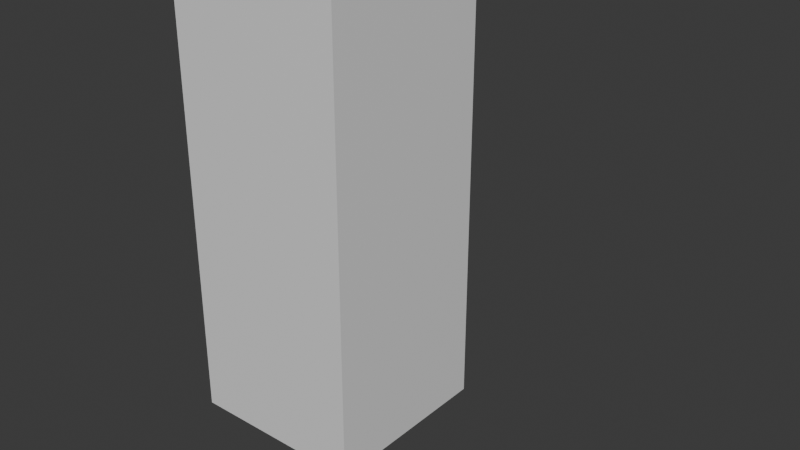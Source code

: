 # Source: animTest.blend  (saved by Blender 4.4.30; exported with 4.5.12 LTS)
import bpy
from mathutils import Matrix  # noqa: F401  (used for matrix-valued properties, if any)

bpy.ops.wm.read_factory_settings(use_empty=True)
scene = bpy.context.scene
scene.name = 'Scene'

# ---- collections
col_collection = bpy.data.collections.new('Collection'); scene.collection.children.link(col_collection)

# ---- materials (node trees are filled in below, after node groups)
mat_white = bpy.data.materials.new('White')

# ---- material node trees
mat_white.use_nodes = True; mat_white.node_tree.nodes.clear()
_N = mat_white.node_tree.nodes; _L = mat_white.node_tree.links
n0 = _N.new('ShaderNodeBsdfPrincipled'); n0.name = 'Principled BSDF'; n0.location = (10, 300)
n1 = _N.new('ShaderNodeOutputMaterial'); n1.name = 'Material Output'; n1.location = (300, 300)
_L.new(n0.outputs[0], n1.inputs[0])
n1.is_active_output = True

# ---- world
world_world = bpy.data.worlds.new('World'); scene.world = world_world
world_world.use_nodes = True; world_world.node_tree.nodes.clear()
_N = world_world.node_tree.nodes; _L = world_world.node_tree.links
n0 = _N.new('ShaderNodeOutputWorld'); n0.name = 'World Output'; n0.location = (300, 300)
n1 = _N.new('ShaderNodeBackground'); n1.name = 'Background'; n1.location = (10, 300)
n1.inputs[0].default_value = (0.05088, 0.05088, 0.05088, 1.0)
_L.new(n1.outputs[0], n0.inputs[0])
n0.is_active_output = True
world_world.color = (0.05088, 0.05088, 0.05088)
world_world.sun_shadow_jitter_overblur = 0.0

# ---- meshes
me_cube_001 = bpy.data.meshes.new('Cube.001')
me_cube_001.from_pydata([(-1.0, -1.0, 0.0), (-1.0, -1.0, 5.0), (-1.0, 1.0, 0.0), (-1.0, 1.0, 5.0), (1.0, -1.0, 0.0), (1.0, -1.0, 5.0), (1.0, 1.0, 0.0), (1.0, 1.0, 5.0), (-1.0, -1.0, 0.25), (-1.0, -1.0, 0.5), (-1.0, -1.0, 0.75), (-1.0, -1.0, 1.0), (-1.0, -1.0, 1.25), (-1.0, -1.0, 1.5), (-1.0, -1.0, 1.75), (-1.0, -1.0, 2.0), (-1.0, -1.0, 2.25), (-1.0, -1.0, 2.5), (-1.0, -1.0, 2.75), (-1.0, -1.0, 3.0), (-1.0, -1.0, 3.25), (-1.0, -1.0, 3.5), (-1.0, -1.0, 3.75), (-1.0, -1.0, 4.0), (-1.0, -1.0, 4.25), (-1.0, -1.0, 4.5), (-1.0, -1.0, 4.75), (-1.0, 1.0, 4.75), (-1.0, 1.0, 4.5), (-1.0, 1.0, 4.25), (-1.0, 1.0, 4.0), (-1.0, 1.0, 3.75), (-1.0, 1.0, 3.5), (-1.0, 1.0, 3.25), (-1.0, 1.0, 3.0), (-1.0, 1.0, 2.75), (-1.0, 1.0, 2.5), (-1.0, 1.0, 2.25), (-1.0, 1.0, 2.0), (-1.0, 1.0, 1.75), (-1.0, 1.0, 1.5), (-1.0, 1.0, 1.25), (-1.0, 1.0, 1.0), (-1.0, 1.0, 0.75), (-1.0, 1.0, 0.5), (-1.0, 1.0, 0.25), (1.0, 1.0, 4.75), (1.0, 1.0, 4.5), (1.0, 1.0, 4.25), (1.0, 1.0, 4.0), (1.0, 1.0, 3.75), (1.0, 1.0, 3.5), (1.0, 1.0, 3.25), (1.0, 1.0, 3.0), (1.0, 1.0, 2.75), (1.0, 1.0, 2.5), (1.0, 1.0, 2.25), (1.0, 1.0, 2.0), (1.0, 1.0, 1.75), (1.0, 1.0, 1.5), (1.0, 1.0, 1.25), (1.0, 1.0, 1.0), (1.0, 1.0, 0.75), (1.0, 1.0, 0.5), (1.0, 1.0, 0.25), (1.0, -1.0, 4.75), (1.0, -1.0, 4.5), (1.0, -1.0, 4.25), (1.0, -1.0, 4.0), (1.0, -1.0, 3.75), (1.0, -1.0, 3.5), (1.0, -1.0, 3.25), (1.0, -1.0, 3.0), (1.0, -1.0, 2.75), (1.0, -1.0, 2.5), (1.0, -1.0, 2.25), (1.0, -1.0, 2.0), (1.0, -1.0, 1.75), (1.0, -1.0, 1.5), (1.0, -1.0, 1.25), (1.0, -1.0, 1.0), (1.0, -1.0, 0.75), (1.0, -1.0, 0.5), (1.0, -1.0, 0.25)], [], [(26, 1, 3, 27), (27, 3, 7, 46), (46, 7, 5, 65), (65, 5, 1, 26), (2, 6, 4, 0), (7, 3, 1, 5), (4, 83, 8, 0), (83, 82, 9, 8), (82, 81, 10, 9), (81, 80, 11, 10), (80, 79, 12, 11), (79, 78, 13, 12), (78, 77, 14, 13), (77, 76, 15, 14), (76, 75, 16, 15), (75, 74, 17, 16), (74, 73, 18, 17), (73, 72, 19, 18), (72, 71, 20, 19), (71, 70, 21, 20), (70, 69, 22, 21), (69, 68, 23, 22), (68, 67, 24, 23), (67, 66, 25, 24), (66, 65, 26, 25), (6, 64, 83, 4), (64, 63, 82, 83), (63, 62, 81, 82), (62, 61, 80, 81), (61, 60, 79, 80), (60, 59, 78, 79), (59, 58, 77, 78), (58, 57, 76, 77), (57, 56, 75, 76), (56, 55, 74, 75), (55, 54, 73, 74), (54, 53, 72, 73), (53, 52, 71, 72), (52, 51, 70, 71), (51, 50, 69, 70), (50, 49, 68, 69), (49, 48, 67, 68), (48, 47, 66, 67), (47, 46, 65, 66), (2, 45, 64, 6), (45, 44, 63, 64), (44, 43, 62, 63), (43, 42, 61, 62), (42, 41, 60, 61), (41, 40, 59, 60), (40, 39, 58, 59), (39, 38, 57, 58), (38, 37, 56, 57), (37, 36, 55, 56), (36, 35, 54, 55), (35, 34, 53, 54), (34, 33, 52, 53), (33, 32, 51, 52), (32, 31, 50, 51), (31, 30, 49, 50), (30, 29, 48, 49), (29, 28, 47, 48), (28, 27, 46, 47), (0, 8, 45, 2), (8, 9, 44, 45), (9, 10, 43, 44), (10, 11, 42, 43), (11, 12, 41, 42), (12, 13, 40, 41), (13, 14, 39, 40), (14, 15, 38, 39), (15, 16, 37, 38), (16, 17, 36, 37), (17, 18, 35, 36), (18, 19, 34, 35), (19, 20, 33, 34), (20, 21, 32, 33), (21, 22, 31, 32), (22, 23, 30, 31), (23, 24, 29, 30), (24, 25, 28, 29), (25, 26, 27, 28)])
_uv = me_cube_001.uv_layers.new(name='UVMap')
_uv.uv.foreach_set('vector', [0.6125, 0.0, 0.625, 0.0, 0.625, 0.25, 0.6125, 0.25, 0.6125, 0.25, 0.625, 0.25, 0.625, 0.5, 0.6125, 0.5, 0.6125, 0.5, 0.625, 0.5, 0.625, 0.75, 0.6125, 0.75, 0.6125, 0.75, 0.625, 0.75, 0.625, 1.0, 0.6125, 1.0, 0.125, 0.5, 0.375, 0.5, 0.375, 0.75, 0.125, 0.75, 0.625, 0.5, 0.875, 0.5, 0.875, 0.75, 0.625, 0.75, 0.375, 0.75, 0.3875, 0.75, 0.3875, 1.0, 0.375, 1.0, 0.3875, 0.75, 0.4, 0.75, 0.4, 1.0, 0.3875, 1.0, 0.4, 0.75, 0.4125, 0.75, 0.4125, 1.0, 0.4, 1.0, 0.4125, 0.75, 0.425, 0.75, 0.425, 1.0, 0.4125, 1.0, 0.425, 0.75, 0.4375, 0.75, 0.4375, 1.0, 0.425, 1.0, 0.4375, 0.75, 0.45, 0.75, 0.45, 1.0, 0.4375, 1.0, 0.45, 0.75, 0.4625, 0.75, 0.4625, 1.0, 0.45, 1.0, 0.4625, 0.75, 0.475, 0.75, 0.475, 1.0, 0.4625, 1.0, 0.475, 0.75, 0.4875, 0.75, 0.4875, 1.0, 0.475, 1.0, 0.4875, 0.75, 0.5, 0.75, 0.5, 1.0, 0.4875, 1.0, 0.5, 0.75, 0.5125, 0.75, 0.5125, 1.0, 0.5, 1.0, 0.5125, 0.75, 0.525, 0.75, 0.525, 1.0, 0.5125, 1.0, 0.525, 0.75, 0.5375, 0.75, 0.5375, 1.0, 0.525, 1.0, 0.5375, 0.75, 0.55, 0.75, 0.55, 1.0, 0.5375, 1.0, 0.55, 0.75, 0.5625, 0.75, 0.5625, 1.0, 0.55, 1.0, 0.5625, 0.75, 0.575, 0.75, 0.575, 1.0, 0.5625, 1.0, 0.575, 0.75, 0.5875, 0.75, 0.5875, 1.0, 0.575, 1.0, 0.5875, 0.75, 0.6, 0.75, 0.6, 1.0, 0.5875, 1.0, 0.6, 0.75, 0.6125, 0.75, 0.6125, 1.0, 0.6, 1.0, 0.375, 0.5, 0.3875, 0.5, 0.3875, 0.75, 0.375, 0.75, 0.3875, 0.5, 0.4, 0.5, 0.4, 0.75, 0.3875, 0.75, 0.4, 0.5, 0.4125, 0.5, 0.4125, 0.75, 0.4, 0.75, 0.4125, 0.5, 0.425, 0.5, 0.425, 0.75, 0.4125, 0.75, 0.425, 0.5, 0.4375, 0.5, 0.4375, 0.75, 0.425, 0.75, 0.4375, 0.5, 0.45, 0.5, 0.45, 0.75, 0.4375, 0.75, 0.45, 0.5, 0.4625, 0.5, 0.4625, 0.75, 0.45, 0.75, 0.4625, 0.5, 0.475, 0.5, 0.475, 0.75, 0.4625, 0.75, 0.475, 0.5, 0.4875, 0.5, 0.4875, 0.75, 0.475, 0.75, 0.4875, 0.5, 0.5, 0.5, 0.5, 0.75, 0.4875, 0.75, 0.5, 0.5, 0.5125, 0.5, 0.5125, 0.75, 0.5, 0.75, 0.5125, 0.5, 0.525, 0.5, 0.525, 0.75, 0.5125, 0.75, 0.525, 0.5, 0.5375, 0.5, 0.5375, 0.75, 0.525, 0.75, 0.5375, 0.5, 0.55, 0.5, 0.55, 0.75, 0.5375, 0.75, 0.55, 0.5, 0.5625, 0.5, 0.5625, 0.75, 0.55, 0.75, 0.5625, 0.5, 0.575, 0.5, 0.575, 0.75, 0.5625, 0.75, 0.575, 0.5, 0.5875, 0.5, 0.5875, 0.75, 0.575, 0.75, 0.5875, 0.5, 0.6, 0.5, 0.6, 0.75, 0.5875, 0.75, 0.6, 0.5, 0.6125, 0.5, 0.6125, 0.75, 0.6, 0.75, 0.375, 0.25, 0.3875, 0.25, 0.3875, 0.5, 0.375, 0.5, 0.3875, 0.25, 0.4, 0.25, 0.4, 0.5, 0.3875, 0.5, 0.4, 0.25, 0.4125, 0.25, 0.4125, 0.5, 0.4, 0.5, 0.4125, 0.25, 0.425, 0.25, 0.425, 0.5, 0.4125, 0.5, 0.425, 0.25, 0.4375, 0.25, 0.4375, 0.5, 0.425, 0.5, 0.4375, 0.25, 0.45, 0.25, 0.45, 0.5, 0.4375, 0.5, 0.45, 0.25, 0.4625, 0.25, 0.4625, 0.5, 0.45, 0.5, 0.4625, 0.25, 0.475, 0.25, 0.475, 0.5, 0.4625, 0.5, 0.475, 0.25, 0.4875, 0.25, 0.4875, 0.5, 0.475, 0.5, 0.4875, 0.25, 0.5, 0.25, 0.5, 0.5, 0.4875, 0.5, 0.5, 0.25, 0.5125, 0.25, 0.5125, 0.5, 0.5, 0.5, 0.5125, 0.25, 0.525, 0.25, 0.525, 0.5, 0.5125, 0.5, 0.525, 0.25, 0.5375, 0.25, 0.5375, 0.5, 0.525, 0.5, 0.5375, 0.25, 0.55, 0.25, 0.55, 0.5, 0.5375, 0.5, 0.55, 0.25, 0.5625, 0.25, 0.5625, 0.5, 0.55, 0.5, 0.5625, 0.25, 0.575, 0.25, 0.575, 0.5, 0.5625, 0.5, 0.575, 0.25, 0.5875, 0.25, 0.5875, 0.5, 0.575, 0.5, 0.5875, 0.25, 0.6, 0.25, 0.6, 0.5, 0.5875, 0.5, 0.6, 0.25, 0.6125, 0.25, 0.6125, 0.5, 0.6, 0.5, 0.375, 0.0, 0.3875, 0.0, 0.3875, 0.25, 0.375, 0.25, 0.3875, 0.0, 0.4, 0.0, 0.4, 0.25, 0.3875, 0.25, 0.4, 0.0, 0.4125, 0.0, 0.4125, 0.25, 0.4, 0.25, 0.4125, 0.0, 0.425, 0.0, 0.425, 0.25, 0.4125, 0.25, 0.425, 0.0, 0.4375, 0.0, 0.4375, 0.25, 0.425, 0.25, 0.4375, 0.0, 0.45, 0.0, 0.45, 0.25, 0.4375, 0.25, 0.45, 0.0, 0.4625, 0.0, 0.4625, 0.25, 0.45, 0.25, 0.4625, 0.0, 0.475, 0.0, 0.475, 0.25, 0.4625, 0.25, 0.475, 0.0, 0.4875, 0.0, 0.4875, 0.25, 0.475, 0.25, 0.4875, 0.0, 0.5, 0.0, 0.5, 0.25, 0.4875, 0.25, 0.5, 0.0, 0.5125, 0.0, 0.5125, 0.25, 0.5, 0.25, 0.5125, 0.0, 0.525, 0.0, 0.525, 0.25, 0.5125, 0.25, 0.525, 0.0, 0.5375, 0.0, 0.5375, 0.25, 0.525, 0.25, 0.5375, 0.0, 0.55, 0.0, 0.55, 0.25, 0.5375, 0.25, 0.55, 0.0, 0.5625, 0.0, 0.5625, 0.25, 0.55, 0.25, 0.5625, 0.0, 0.575, 0.0, 0.575, 0.25, 0.5625, 0.25, 0.575, 0.0, 0.5875, 0.0, 0.5875, 0.25, 0.575, 0.25, 0.5875, 0.0, 0.6, 0.0, 0.6, 0.25, 0.5875, 0.25, 0.6, 0.0, 0.6125, 0.0, 0.6125, 0.25, 0.6, 0.25])
me_cube_001.materials.append(mat_white)
me_cube_001.update()
arm_armature = bpy.data.armatures.new('Armature')  # bones are not reproduced

# ---- objects
ob_cube = bpy.data.objects.new('Cube', me_cube_001)
ob_armature = bpy.data.objects.new('Armature', arm_armature)

# ---- transforms, parenting, visibility, modifiers, constraints
ob_cube.parent = ob_armature
ob_cube.location = (0.0, 0.0, 0.0)
_vg = ob_cube.vertex_groups.new(name='Bone')
for _i, _w in zip([0, 2, 4, 6, 8, 9, 10, 11, 12, 13, 14, 15, 16, 37, 38, 39, 40, 41, 42, 43, 44, 45, 56, 57, 58, 59, 60, 61, 62, 63, 64, 75, 76, 77, 78, 79, 80, 81, 82, 83], [0.652, 0.3638, 0.3638, 0.652, 0.5978, 0.499, 0.3414, 0.2289, 0.1466, 0.1019, 0.07051, 0.0467, 0.01498, 0.004969, 0.03082, 0.05814, 0.08276, 0.1171, 0.1799, 0.2637, 0.378, 0.4107, 0.01498, 0.0467, 0.07051, 0.1019, 0.1466, 0.2289, 0.3414, 0.499, 0.5978, 0.004969, 0.03082, 0.05814, 0.08276, 0.1171, 0.1799, 0.2637, 0.378, 0.4107]): _vg.add([_i], _w, 'REPLACE')
_vg = ob_cube.vertex_groups.new(name='Bone.004')
for _i, _w in zip([0, 2, 4, 6, 8, 9, 10, 11, 12, 13, 14, 15, 16, 17, 18, 19, 34, 35, 36, 37, 38, 39, 40, 41, 42, 43, 44, 45, 53, 54, 55, 56, 57, 58, 59, 60, 61, 62, 63, 64, 72, 73, 74, 75, 76, 77, 78, 79, 80, 81, 82, 83], [0.2379, 0.522, 0.522, 0.2379, 0.2627, 0.3146, 0.4022, 0.4126, 0.3479, 0.2443, 0.1707, 0.1181, 0.07996, 0.0517, 0.02256, 0.0006848, 0.003173, 0.02641, 0.05466, 0.08489, 0.1259, 0.1829, 0.2632, 0.377, 0.4609, 0.4788, 0.434, 0.4471, 0.0006848, 0.02256, 0.0517, 0.07996, 0.1181, 0.1707, 0.2443, 0.3479, 0.4126, 0.4022, 0.3146, 0.2627, 0.003173, 0.02641, 0.05466, 0.08489, 0.1259, 0.1829, 0.2632, 0.377, 0.4609, 0.4788, 0.434, 0.4471]): _vg.add([_i], _w, 'REPLACE')
_vg = ob_cube.vertex_groups.new(name='Bone.002')
for _i, _w in zip([0, 2, 4, 6, 8, 9, 10, 11, 12, 13, 14, 15, 16, 17, 18, 19, 20, 33, 34, 35, 36, 37, 38, 39, 40, 41, 42, 43, 44, 45, 52, 53, 54, 55, 56, 57, 58, 59, 60, 61, 62, 63, 64, 71, 72, 73, 74, 75, 76, 77, 78, 79, 80, 81, 82, 83], [0.07094, 0.07354, 0.07354, 0.07094, 0.08989, 0.12, 0.1652, 0.2309, 0.3256, 0.3766, 0.3496, 0.2412, 0.163, 0.1052, 0.07364, 0.05134, 0.02094, 0.02094, 0.05135, 0.07366, 0.1052, 0.163, 0.2413, 0.3497, 0.3768, 0.3259, 0.2314, 0.1659, 0.1211, 0.09158, 0.02094, 0.05134, 0.07364, 0.1052, 0.163, 0.2412, 0.3496, 0.3766, 0.3256, 0.2309, 0.1652, 0.12, 0.08989, 0.02094, 0.05135, 0.07366, 0.1052, 0.163, 0.2413, 0.3497, 0.3768, 0.3259, 0.2314, 0.1659, 0.1211, 0.09158]): _vg.add([_i], _w, 'REPLACE')
_vg = ob_cube.vertex_groups.new(name='Bone.006')
for _i, _w in zip([8, 9, 10, 11, 12, 13, 14, 15, 16, 17, 18, 19, 20, 21, 22, 23, 30, 31, 32, 33, 34, 35, 36, 37, 38, 39, 40, 41, 42, 43, 44, 45, 49, 50, 51, 52, 53, 54, 55, 56, 57, 58, 59, 60, 61, 62, 63, 64, 68, 69, 70, 71, 72, 73, 74, 75, 76, 77, 78, 79, 80, 81, 82, 83], [0.008395, 0.02798, 0.05365, 0.07501, 0.1058, 0.163, 0.2406, 0.3483, 0.3744, 0.3223, 0.2257, 0.1574, 0.1087, 0.07366, 0.04565, 0.01792, 0.01779, 0.04557, 0.07364, 0.1087, 0.1574, 0.2257, 0.3223, 0.3744, 0.3483, 0.2406, 0.163, 0.1058, 0.07516, 0.05388, 0.02869, 0.009495, 0.01792, 0.04565, 0.07366, 0.1087, 0.1574, 0.2257, 0.3223, 0.3744, 0.3483, 0.2406, 0.163, 0.1058, 0.07501, 0.05365, 0.02798, 0.008395, 0.01779, 0.04557, 0.07364, 0.1087, 0.1574, 0.2257, 0.3223, 0.3744, 0.3483, 0.2406, 0.163, 0.1058, 0.07516, 0.05388, 0.02869, 0.009495]): _vg.add([_i], _w, 'REPLACE')
_vg = ob_cube.vertex_groups.new(name='Bone.001')
for _i, _w in zip([11, 12, 13, 14, 15, 16, 17, 18, 19, 20, 21, 22, 23, 24, 25, 26, 27, 28, 29, 30, 31, 32, 33, 34, 35, 36, 37, 38, 39, 40, 41, 42, 46, 47, 48, 49, 50, 51, 52, 53, 54, 55, 56, 57, 58, 59, 60, 61, 65, 66, 67, 68, 69, 70, 71, 72, 73, 74, 75, 76, 77, 78, 79, 80], [0.01779, 0.04557, 0.07364, 0.1087, 0.1574, 0.2257, 0.3223, 0.3744, 0.3483, 0.2406, 0.163, 0.1058, 0.07516, 0.05388, 0.02869, 0.009495, 0.008395, 0.02798, 0.05365, 0.07501, 0.1058, 0.163, 0.2406, 0.3483, 0.3744, 0.3223, 0.2257, 0.1574, 0.1087, 0.07366, 0.04565, 0.01792, 0.009495, 0.02869, 0.05388, 0.07516, 0.1058, 0.163, 0.2406, 0.3483, 0.3744, 0.3223, 0.2257, 0.1574, 0.1087, 0.07364, 0.04557, 0.01779, 0.008395, 0.02798, 0.05365, 0.07501, 0.1058, 0.163, 0.2406, 0.3483, 0.3744, 0.3223, 0.2257, 0.1574, 0.1087, 0.07366, 0.04565, 0.01792]): _vg.add([_i], _w, 'REPLACE')
_vg = ob_cube.vertex_groups.new(name='Bone.005')
for _i, _w in zip([1, 3, 5, 7, 14, 15, 16, 17, 18, 19, 20, 21, 22, 23, 24, 25, 26, 27, 28, 29, 30, 31, 32, 33, 34, 35, 36, 37, 38, 39, 46, 47, 48, 49, 50, 51, 52, 53, 54, 55, 56, 57, 58, 65, 66, 67, 68, 69, 70, 71, 72, 73, 74, 75, 76, 77], [0.07354, 0.07094, 0.07094, 0.07354, 0.02094, 0.05135, 0.07366, 0.1052, 0.163, 0.2413, 0.3497, 0.3768, 0.3259, 0.2314, 0.1659, 0.1211, 0.09158, 0.08989, 0.12, 0.1652, 0.2309, 0.3256, 0.3766, 0.3496, 0.2412, 0.163, 0.1052, 0.07364, 0.05134, 0.02094, 0.09158, 0.1211, 0.1659, 0.2314, 0.3259, 0.3768, 0.3497, 0.2413, 0.163, 0.1052, 0.07366, 0.05135, 0.02094, 0.08989, 0.12, 0.1652, 0.2309, 0.3256, 0.3766, 0.3496, 0.2412, 0.163, 0.1052, 0.07364, 0.05134, 0.02094]): _vg.add([_i], _w, 'REPLACE')
_vg = ob_cube.vertex_groups.new(name='Bone.003')
for _i, _w in zip([1, 3, 5, 7, 15, 16, 17, 18, 19, 20, 21, 22, 23, 24, 25, 26, 27, 28, 29, 30, 31, 32, 33, 34, 35, 36, 37, 38, 46, 47, 48, 49, 50, 51, 52, 53, 54, 55, 56, 57, 65, 66, 67, 68, 69, 70, 71, 72, 73, 74, 75, 76], [0.522, 0.2379, 0.2379, 0.522, 0.003173, 0.02641, 0.05466, 0.08489, 0.1259, 0.1829, 0.2632, 0.377, 0.4609, 0.4788, 0.434, 0.4471, 0.2627, 0.3146, 0.4022, 0.4126, 0.3479, 0.2443, 0.1707, 0.1181, 0.07996, 0.0517, 0.02256, 0.0006848, 0.4471, 0.434, 0.4788, 0.4609, 0.377, 0.2632, 0.1829, 0.1259, 0.08489, 0.05466, 0.02641, 0.003173, 0.2627, 0.3146, 0.4022, 0.4126, 0.3479, 0.2443, 0.1707, 0.1181, 0.07996, 0.0517, 0.02256, 0.0006848]): _vg.add([_i], _w, 'REPLACE')
_vg = ob_cube.vertex_groups.new(name='Bone.007')
for _i, _w in zip([1, 3, 5, 7, 18, 19, 20, 21, 22, 23, 24, 25, 26, 27, 28, 29, 30, 31, 32, 33, 34, 35, 46, 47, 48, 49, 50, 51, 52, 53, 54, 65, 66, 67, 68, 69, 70, 71, 72, 73], [0.3638, 0.652, 0.652, 0.3638, 0.004969, 0.03082, 0.05814, 0.08276, 0.1171, 0.1799, 0.2637, 0.378, 0.4107, 0.5978, 0.499, 0.3414, 0.2289, 0.1466, 0.1019, 0.07051, 0.0467, 0.01498, 0.4107, 0.378, 0.2637, 0.1799, 0.1171, 0.08276, 0.05814, 0.03082, 0.004969, 0.5978, 0.499, 0.3414, 0.2289, 0.1466, 0.1019, 0.07051, 0.0467, 0.01498]): _vg.add([_i], _w, 'REPLACE')
_m = ob_cube.modifiers.new('Armature', 'ARMATURE')
_m.object = ob_armature
ob_armature.location = (0.0, 0.0, 0.0)
ob_armature.show_in_front = True

# ---- collection membership
col_collection.objects.link(ob_cube)
col_collection.objects.link(ob_armature)

# ---- scene / render settings (as saved in the file)
scene.frame_start = 1; scene.frame_end = 250; scene.frame_set(17)
scene.render.engine = 'BLENDER_EEVEE_NEXT'
bpy.context.view_layer.update()

# ---- added for rendering (the .blend has no active camera and no usable light): camera, sun
cam_auto = bpy.data.cameras.new('AutoCamera')
cam_auto.lens = 50.0
cam_auto.sensor_width = 36.0
cam_auto.clip_end = 1000.0
ob_auto_camera = bpy.data.objects.new('AutoCamera', cam_auto)
scene.collection.objects.link(ob_auto_camera)
ob_auto_camera.location = (7.08493, -7.43178, 7.40004)
ob_auto_camera.rotation_euler = (1.09748, -7.21219e-08, 0.694738)
scene.camera = ob_auto_camera
light_auto_sun = bpy.data.lights.new('AutoSun', 'SUN')
light_auto_sun.energy = 3.0
light_auto_sun.angle = 0.0523599
ob_auto_sun = bpy.data.objects.new('AutoSun', light_auto_sun)
scene.collection.objects.link(ob_auto_sun)
ob_auto_sun.rotation_euler = (0.872665, 0.174533, 0.523599)
bpy.context.view_layer.update()
